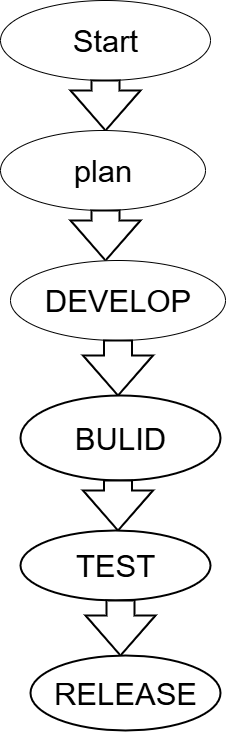

The diagram above was exported from draw.io. Its source (the exported page's mxGraphModel, read from the mxfile embedded in the PNG):
<mxGraphModel dx="1031" dy="612" grid="1" gridSize="10" guides="1" tooltips="1" connect="1" arrows="1" fold="1" page="1" pageScale="1" pageWidth="850" pageHeight="1100" math="0" shadow="0">
  <root>
    <mxCell id="0" />
    <mxCell id="1" parent="0" />
    <mxCell id="YNpxzLH4zgX2FL7qb334-1" value="&lt;font style=&quot;font-size: 31px;&quot;&gt;Start&lt;/font&gt;" style="ellipse;whiteSpace=wrap;html=1;" vertex="1" parent="1">
      <mxGeometry x="220" y="20" width="210" height="80" as="geometry" />
    </mxCell>
    <mxCell id="YNpxzLH4zgX2FL7qb334-2" value="" style="verticalLabelPosition=bottom;verticalAlign=top;html=1;strokeWidth=2;shape=mxgraph.arrows2.arrow;dy=0.6;dx=40;notch=0;direction=south;" vertex="1" parent="1">
      <mxGeometry x="290" y="100" width="70" height="50" as="geometry" />
    </mxCell>
    <mxCell id="YNpxzLH4zgX2FL7qb334-7" value="" style="edgeStyle=orthogonalEdgeStyle;rounded=0;orthogonalLoop=1;jettySize=auto;html=1;" edge="1" parent="1">
      <mxGeometry relative="1" as="geometry">
        <mxPoint x="310" y="290" as="sourcePoint" />
        <mxPoint x="295" y="290" as="targetPoint" />
      </mxGeometry>
    </mxCell>
    <mxCell id="YNpxzLH4zgX2FL7qb334-8" style="edgeStyle=orthogonalEdgeStyle;rounded=0;orthogonalLoop=1;jettySize=auto;html=1;exitX=0.5;exitY=1;exitDx=0;exitDy=0;" edge="1" parent="1">
      <mxGeometry relative="1" as="geometry">
        <mxPoint x="295" y="400" as="sourcePoint" />
        <mxPoint x="295" y="400" as="targetPoint" />
      </mxGeometry>
    </mxCell>
    <mxCell id="YNpxzLH4zgX2FL7qb334-9" value="&lt;font style=&quot;font-size: 31px;&quot;&gt;plan&lt;/font&gt;" style="ellipse;whiteSpace=wrap;html=1;" vertex="1" parent="1">
      <mxGeometry x="220" y="150" width="205" height="80" as="geometry" />
    </mxCell>
    <mxCell id="YNpxzLH4zgX2FL7qb334-10" value="" style="verticalLabelPosition=bottom;verticalAlign=top;html=1;strokeWidth=2;shape=mxgraph.arrows2.arrow;dy=0.6;dx=40;notch=0;direction=south;" vertex="1" parent="1">
      <mxGeometry x="290" y="230" width="70" height="50" as="geometry" />
    </mxCell>
    <mxCell id="YNpxzLH4zgX2FL7qb334-11" value="&lt;font style=&quot;font-size: 31px;&quot;&gt;DEVELOP&lt;/font&gt;" style="ellipse;whiteSpace=wrap;html=1;" vertex="1" parent="1">
      <mxGeometry x="230" y="280" width="215" height="80" as="geometry" />
    </mxCell>
    <mxCell id="YNpxzLH4zgX2FL7qb334-12" value="" style="verticalLabelPosition=bottom;verticalAlign=top;html=1;strokeWidth=2;shape=mxgraph.arrows2.arrow;dy=0.6;dx=40;notch=0;direction=south;" vertex="1" parent="1">
      <mxGeometry x="302.5" y="360" width="70" height="55" as="geometry" />
    </mxCell>
    <mxCell id="YNpxzLH4zgX2FL7qb334-13" value="&lt;font style=&quot;font-size: 31px;&quot;&gt;BULID&lt;/font&gt;" style="strokeWidth=2;html=1;shape=mxgraph.flowchart.start_1;whiteSpace=wrap;" vertex="1" parent="1">
      <mxGeometry x="240" y="415" width="200" height="85" as="geometry" />
    </mxCell>
    <mxCell id="YNpxzLH4zgX2FL7qb334-14" value="" style="verticalLabelPosition=bottom;verticalAlign=top;html=1;strokeWidth=2;shape=mxgraph.arrows2.arrow;dy=0.6;dx=40;notch=0;direction=south;" vertex="1" parent="1">
      <mxGeometry x="302.5" y="500" width="70" height="50" as="geometry" />
    </mxCell>
    <mxCell id="YNpxzLH4zgX2FL7qb334-15" value="&lt;font style=&quot;font-size: 31px;&quot;&gt;TEST&lt;/font&gt;" style="strokeWidth=2;html=1;shape=mxgraph.flowchart.start_1;whiteSpace=wrap;" vertex="1" parent="1">
      <mxGeometry x="240" y="550" width="190" height="70" as="geometry" />
    </mxCell>
    <mxCell id="YNpxzLH4zgX2FL7qb334-16" value="" style="verticalLabelPosition=bottom;verticalAlign=top;html=1;strokeWidth=2;shape=mxgraph.arrows2.arrow;dy=0.6;dx=40;notch=0;direction=south;" vertex="1" parent="1">
      <mxGeometry x="305" y="620" width="70" height="55" as="geometry" />
    </mxCell>
    <mxCell id="YNpxzLH4zgX2FL7qb334-17" value="&lt;span style=&quot;font-size: 31px;&quot;&gt;RELEASE&lt;/span&gt;" style="strokeWidth=2;html=1;shape=mxgraph.flowchart.start_1;whiteSpace=wrap;" vertex="1" parent="1">
      <mxGeometry x="250" y="675" width="190" height="75" as="geometry" />
    </mxCell>
  </root>
</mxGraphModel>